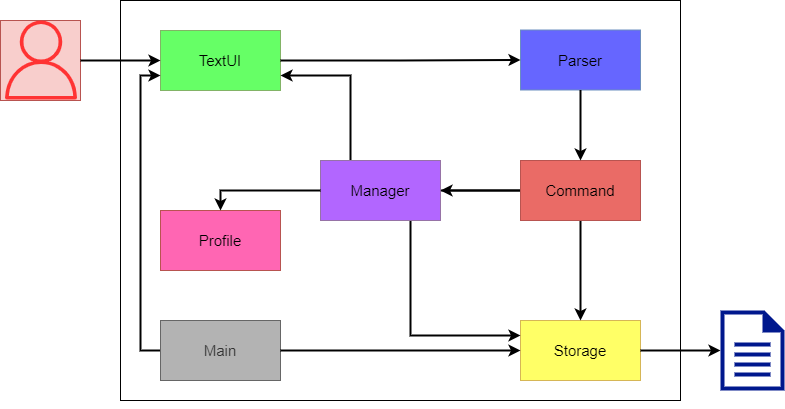

The diagram above was exported from draw.io. Its source (the exported page's mxGraphModel, read from the mxfile embedded in the PNG):
<mxGraphModel dx="1038" dy="547" grid="1" gridSize="10" guides="1" tooltips="1" connect="1" arrows="1" fold="1" page="1" pageScale="1" pageWidth="827" pageHeight="1169" math="0" shadow="0">
  <root>
    <mxCell id="0" />
    <mxCell id="1" parent="0" />
    <mxCell id="tZ4WY9tVc3DnJ6JCJZhW-33" value="" style="group" parent="1" connectable="0" vertex="1">
      <mxGeometry x="22" y="40" width="784" height="400" as="geometry" />
    </mxCell>
    <mxCell id="tZ4WY9tVc3DnJ6JCJZhW-2" value="" style="rounded=0;whiteSpace=wrap;html=1;strokeWidth=1;fillColor=#f8cecc;strokeColor=#b85450;" parent="tZ4WY9tVc3DnJ6JCJZhW-33" vertex="1">
      <mxGeometry y="20" width="80" height="80" as="geometry" />
    </mxCell>
    <mxCell id="tZ4WY9tVc3DnJ6JCJZhW-3" value="" style="sketch=0;outlineConnect=0;fillColor=#FF3333;strokeColor=#b85450;dashed=0;verticalLabelPosition=bottom;verticalAlign=top;align=center;html=1;fontSize=12;fontStyle=0;aspect=fixed;pointerEvents=1;shape=mxgraph.aws4.user;strokeWidth=1;" parent="tZ4WY9tVc3DnJ6JCJZhW-33" vertex="1">
      <mxGeometry x="1" y="20" width="79" height="79" as="geometry" />
    </mxCell>
    <mxCell id="tZ4WY9tVc3DnJ6JCJZhW-4" value="" style="rounded=0;whiteSpace=wrap;html=1;strokeWidth=1;fillColor=none;" parent="tZ4WY9tVc3DnJ6JCJZhW-33" vertex="1">
      <mxGeometry x="120" width="560" height="400" as="geometry" />
    </mxCell>
    <mxCell id="tZ4WY9tVc3DnJ6JCJZhW-6" value="TextUI" style="rounded=0;whiteSpace=wrap;html=1;strokeWidth=1;fillColor=#66FF66;fontSize=15;strokeColor=#82b366;" parent="tZ4WY9tVc3DnJ6JCJZhW-33" vertex="1">
      <mxGeometry x="160" y="30" width="120" height="60" as="geometry" />
    </mxCell>
    <mxCell id="tZ4WY9tVc3DnJ6JCJZhW-1" style="edgeStyle=orthogonalEdgeStyle;rounded=0;orthogonalLoop=1;jettySize=auto;html=1;entryX=0;entryY=0.5;entryDx=0;entryDy=0;fontSize=15;endArrow=classic;endFill=1;strokeColor=#000000;strokeWidth=2;" parent="tZ4WY9tVc3DnJ6JCJZhW-33" source="tZ4WY9tVc3DnJ6JCJZhW-2" target="tZ4WY9tVc3DnJ6JCJZhW-6" edge="1">
      <mxGeometry relative="1" as="geometry" />
    </mxCell>
    <mxCell id="tZ4WY9tVc3DnJ6JCJZhW-8" value="Parser" style="rounded=0;whiteSpace=wrap;html=1;strokeWidth=1;fillColor=#6666FF;fontSize=15;strokeColor=#6c8ebf;" parent="tZ4WY9tVc3DnJ6JCJZhW-33" vertex="1">
      <mxGeometry x="520" y="29.5" width="120" height="60" as="geometry" />
    </mxCell>
    <mxCell id="tZ4WY9tVc3DnJ6JCJZhW-5" style="edgeStyle=orthogonalEdgeStyle;rounded=0;orthogonalLoop=1;jettySize=auto;html=1;entryX=0;entryY=0.5;entryDx=0;entryDy=0;fontSize=15;endArrow=classic;endFill=1;strokeColor=#000000;strokeWidth=2;" parent="tZ4WY9tVc3DnJ6JCJZhW-33" source="tZ4WY9tVc3DnJ6JCJZhW-6" target="tZ4WY9tVc3DnJ6JCJZhW-8" edge="1">
      <mxGeometry relative="1" as="geometry" />
    </mxCell>
    <mxCell id="tZ4WY9tVc3DnJ6JCJZhW-11" style="edgeStyle=orthogonalEdgeStyle;rounded=0;orthogonalLoop=1;jettySize=auto;html=1;exitX=0;exitY=0.5;exitDx=0;exitDy=0;entryX=0;entryY=0.75;entryDx=0;entryDy=0;fontSize=15;endArrow=classic;endFill=1;strokeColor=#000000;strokeWidth=2;" parent="tZ4WY9tVc3DnJ6JCJZhW-33" source="tZ4WY9tVc3DnJ6JCJZhW-12" target="tZ4WY9tVc3DnJ6JCJZhW-6" edge="1">
      <mxGeometry relative="1" as="geometry" />
    </mxCell>
    <mxCell id="tZ4WY9tVc3DnJ6JCJZhW-12" value="Main" style="rounded=0;whiteSpace=wrap;html=1;strokeWidth=1;fillColor=#B3B3B3;fontSize=15;strokeColor=#666666;fontColor=#333333;" parent="tZ4WY9tVc3DnJ6JCJZhW-33" vertex="1">
      <mxGeometry x="160" y="320" width="120" height="60" as="geometry" />
    </mxCell>
    <mxCell id="tZ4WY9tVc3DnJ6JCJZhW-16" value="Storage" style="rounded=0;whiteSpace=wrap;html=1;strokeWidth=1;fillColor=#FFFF66;fontSize=15;strokeColor=#d6b656;" parent="tZ4WY9tVc3DnJ6JCJZhW-33" vertex="1">
      <mxGeometry x="520" y="320" width="120" height="60" as="geometry" />
    </mxCell>
    <mxCell id="tZ4WY9tVc3DnJ6JCJZhW-10" style="edgeStyle=orthogonalEdgeStyle;rounded=0;orthogonalLoop=1;jettySize=auto;html=1;entryX=0;entryY=0.5;entryDx=0;entryDy=0;fontSize=15;endArrow=classic;endFill=1;strokeColor=#000000;strokeWidth=2;" parent="tZ4WY9tVc3DnJ6JCJZhW-33" source="tZ4WY9tVc3DnJ6JCJZhW-12" target="tZ4WY9tVc3DnJ6JCJZhW-16" edge="1">
      <mxGeometry relative="1" as="geometry" />
    </mxCell>
    <mxCell id="tZ4WY9tVc3DnJ6JCJZhW-18" value="" style="sketch=0;aspect=fixed;pointerEvents=1;shadow=0;dashed=0;html=1;strokeColor=none;labelPosition=center;verticalLabelPosition=bottom;verticalAlign=top;align=center;fillColor=#00188D;shape=mxgraph.mscae.enterprise.document;fontSize=15;" parent="tZ4WY9tVc3DnJ6JCJZhW-33" vertex="1">
      <mxGeometry x="720" y="310" width="64" height="80" as="geometry" />
    </mxCell>
    <mxCell id="tZ4WY9tVc3DnJ6JCJZhW-29" style="edgeStyle=orthogonalEdgeStyle;rounded=0;orthogonalLoop=1;jettySize=auto;html=1;entryX=0;entryY=0.5;entryDx=0;entryDy=0;entryPerimeter=0;strokeColor=#000000;strokeWidth=2;" parent="tZ4WY9tVc3DnJ6JCJZhW-33" source="tZ4WY9tVc3DnJ6JCJZhW-16" target="tZ4WY9tVc3DnJ6JCJZhW-18" edge="1">
      <mxGeometry relative="1" as="geometry" />
    </mxCell>
    <mxCell id="tZ4WY9tVc3DnJ6JCJZhW-19" style="edgeStyle=orthogonalEdgeStyle;rounded=0;orthogonalLoop=1;jettySize=auto;html=1;exitX=0.5;exitY=1;exitDx=0;exitDy=0;fontSize=15;endArrow=classic;endFill=1;strokeColor=#000099;" parent="tZ4WY9tVc3DnJ6JCJZhW-33" source="tZ4WY9tVc3DnJ6JCJZhW-4" target="tZ4WY9tVc3DnJ6JCJZhW-4" edge="1">
      <mxGeometry relative="1" as="geometry" />
    </mxCell>
    <mxCell id="tZ4WY9tVc3DnJ6JCJZhW-27" style="edgeStyle=orthogonalEdgeStyle;rounded=0;orthogonalLoop=1;jettySize=auto;html=1;exitX=0.25;exitY=0;exitDx=0;exitDy=0;entryX=1;entryY=0.75;entryDx=0;entryDy=0;strokeColor=#000000;strokeWidth=2;" parent="tZ4WY9tVc3DnJ6JCJZhW-33" source="tZ4WY9tVc3DnJ6JCJZhW-21" target="tZ4WY9tVc3DnJ6JCJZhW-6" edge="1">
      <mxGeometry relative="1" as="geometry" />
    </mxCell>
    <mxCell id="tZ4WY9tVc3DnJ6JCJZhW-28" style="edgeStyle=orthogonalEdgeStyle;rounded=0;orthogonalLoop=1;jettySize=auto;html=1;entryX=0.5;entryY=0;entryDx=0;entryDy=0;strokeColor=#000000;strokeWidth=2;" parent="tZ4WY9tVc3DnJ6JCJZhW-33" source="tZ4WY9tVc3DnJ6JCJZhW-21" target="tZ4WY9tVc3DnJ6JCJZhW-16" edge="1">
      <mxGeometry relative="1" as="geometry" />
    </mxCell>
    <mxCell id="tZ4WY9tVc3DnJ6JCJZhW-32" style="edgeStyle=orthogonalEdgeStyle;rounded=0;orthogonalLoop=1;jettySize=auto;html=1;exitX=0.75;exitY=1;exitDx=0;exitDy=0;entryX=0;entryY=0.25;entryDx=0;entryDy=0;strokeColor=#000000;strokeWidth=2;" parent="tZ4WY9tVc3DnJ6JCJZhW-33" source="tZ4WY9tVc3DnJ6JCJZhW-21" target="tZ4WY9tVc3DnJ6JCJZhW-16" edge="1">
      <mxGeometry relative="1" as="geometry" />
    </mxCell>
    <mxCell id="tZ4WY9tVc3DnJ6JCJZhW-21" value="Manager" style="rounded=0;whiteSpace=wrap;html=1;strokeWidth=1;fillColor=#B266FF;fontSize=15;strokeColor=#9673a6;" parent="tZ4WY9tVc3DnJ6JCJZhW-33" vertex="1">
      <mxGeometry x="320" y="160" width="120" height="60" as="geometry" />
    </mxCell>
    <mxCell id="tZ4WY9tVc3DnJ6JCJZhW-22" value="Profile" style="rounded=0;whiteSpace=wrap;html=1;strokeWidth=1;fillColor=#FF66B3;fontSize=15;strokeColor=#b85450;" parent="tZ4WY9tVc3DnJ6JCJZhW-33" vertex="1">
      <mxGeometry x="160" y="210" width="120" height="60" as="geometry" />
    </mxCell>
    <mxCell id="tZ4WY9tVc3DnJ6JCJZhW-25" style="edgeStyle=orthogonalEdgeStyle;rounded=0;orthogonalLoop=1;jettySize=auto;html=1;entryX=0.5;entryY=0;entryDx=0;entryDy=0;strokeColor=#000000;strokeWidth=2;" parent="tZ4WY9tVc3DnJ6JCJZhW-33" source="tZ4WY9tVc3DnJ6JCJZhW-21" target="tZ4WY9tVc3DnJ6JCJZhW-22" edge="1">
      <mxGeometry relative="1" as="geometry" />
    </mxCell>
    <mxCell id="tZ4WY9tVc3DnJ6JCJZhW-30" style="edgeStyle=orthogonalEdgeStyle;rounded=0;orthogonalLoop=1;jettySize=auto;html=1;strokeColor=#000000;strokeWidth=2;" parent="tZ4WY9tVc3DnJ6JCJZhW-33" source="tZ4WY9tVc3DnJ6JCJZhW-23" target="tZ4WY9tVc3DnJ6JCJZhW-21" edge="1">
      <mxGeometry relative="1" as="geometry" />
    </mxCell>
    <mxCell id="tZ4WY9tVc3DnJ6JCJZhW-23" value="Command" style="rounded=0;whiteSpace=wrap;html=1;strokeWidth=1;fillColor=#EA6B66;fontSize=15;strokeColor=#b85450;" parent="tZ4WY9tVc3DnJ6JCJZhW-33" vertex="1">
      <mxGeometry x="520" y="160" width="120" height="60" as="geometry" />
    </mxCell>
    <mxCell id="tZ4WY9tVc3DnJ6JCJZhW-24" style="edgeStyle=orthogonalEdgeStyle;rounded=0;orthogonalLoop=1;jettySize=auto;html=1;strokeColor=#000000;strokeWidth=2;" parent="tZ4WY9tVc3DnJ6JCJZhW-33" source="tZ4WY9tVc3DnJ6JCJZhW-8" target="tZ4WY9tVc3DnJ6JCJZhW-23" edge="1">
      <mxGeometry relative="1" as="geometry" />
    </mxCell>
  </root>
</mxGraphModel>